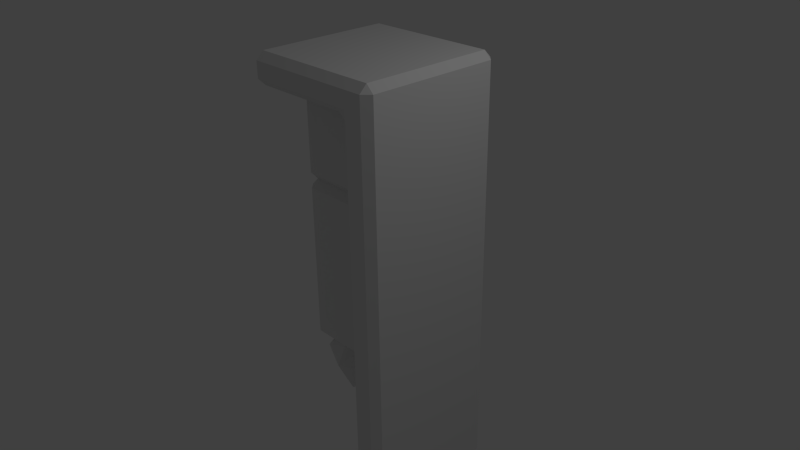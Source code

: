 # Source: robot.blend  (saved by Blender 2.69.0; exported with 4.5.12 LTS)
import bpy
from mathutils import Matrix  # noqa: F401  (used for matrix-valued properties, if any)

bpy.ops.wm.read_factory_settings(use_empty=True)
scene = bpy.context.scene
scene.name = 'Scene'

# ---- collections
col_collection_1 = bpy.data.collections.new('Collection 1'); scene.collection.children.link(col_collection_1)

# ---- materials (node trees are filled in below, after node groups)
mat_material = bpy.data.materials.new('Material')
mat_material.alpha_threshold = 0.0
mat_material.use_transparent_shadow = False
mat_material.roughness = 0.5
mat_material.line_color = (0.0, 0.0, 0.0, 1.0)

# ---- material node trees

# ---- world
world_world = bpy.data.worlds.new('World'); scene.world = world_world
world_world.color = (0.05088, 0.05088, 0.05088)
world_world.use_sun_shadow = False
world_world.sun_shadow_jitter_overblur = 0.0
world_world.cycles.sampling_method = 'MANUAL'
world_world.cycles.sample_map_resolution = 256

# ---- cameras
cam_camera = bpy.data.cameras.new('Camera')
cam_camera.clip_end = 100.0
cam_camera.lens = 35.0
cam_camera.sensor_width = 32.0
cam_camera.sensor_height = 18.0
cam_camera.ortho_scale = 7.314
cam_camera.dof.focus_distance = 0.0
cam_camera.dof.aperture_fstop = 128.0

# ---- lights
light_lamp = bpy.data.lights.new('Lamp', 'POINT')
light_lamp.transmission_factor = 0.0
light_lamp.cutoff_distance = 30.0
light_lamp.energy = 100.0
light_lamp.shadow_buffer_clip_start = 1.001
light_lamp.shadow_soft_size = 0.1
light_lamp.shadow_maximum_resolution = 0.006
light_lamp.use_absolute_resolution = True
light_lamp.cycles.use_multiple_importance_sampling = False

# ---- meshes
me_cube_003 = bpy.data.meshes.new('Cube.003')
me_cube_003.from_pydata([(0.3112, -0.2783, -1.719), (-0.3112, -0.2783, -1.719), (-0.3112, 0.3441, -1.719), (0.3112, 0.3441, -1.719), (0.3112, -0.2783, -1.097), (-0.3112, -0.2783, -1.097), (-0.3112, 0.3441, -1.097), (0.3112, 0.3441, -1.097), (0.0, -0.4339, -0.9412), (0.0, -0.4339, -1.875), (5.96e-08, 0.4998, -0.9412), (5.96e-08, 0.4998, -1.875), (0.4668, -0.4339, -1.408), (-0.4668, -0.4339, -1.408), (-0.4668, 0.4998, -1.408), (0.4668, 0.4998, -1.408), (0.0, -0.6673, -1.408), (5.96e-08, 0.7332, -1.408)], [], [(16, 13, 1, 9), (13, 14, 2, 1), (17, 15, 3, 11), (15, 12, 0, 3), (9, 1, 2, 11), (10, 6, 5, 8), (12, 16, 9, 0), (14, 17, 11, 2), (0, 9, 11, 3), (7, 10, 8, 4), (8, 5, 13, 16), (5, 6, 14, 13), (10, 7, 15, 17), (7, 4, 12, 15), (4, 8, 16, 12), (6, 10, 17, 14)])
me_cube_003.use_remesh_preserve_volume = False
me_cube_003.use_remesh_preserve_attributes = False
me_cube_003.use_mirror_vertex_groups = False
me_cube_003.update()
me_cube_002 = bpy.data.meshes.new('Cube.002')
me_cube_002.from_pydata([(-0.5008, -0.5462, 2.154), (-0.5008, -0.4462, 2.254), (-0.6008, -0.4462, 2.154), (-0.6008, -0.4462, 1.153), (-0.5008, -0.5462, 1.153), (0.6008, -0.4462, 1.153), (0.5008, -0.5462, 1.153), (0.6008, -0.4462, 2.154), (0.5008, -0.4462, 2.254), (0.5008, -0.5462, 2.154), (-0.6008, 0.5554, 2.154), (-0.5008, 0.5554, 2.254), (-0.5008, 0.6554, 2.154), (-0.6008, 0.5554, 1.153), (-0.5008, 0.6554, 1.153), (0.5008, 0.6554, 1.153), (0.6008, 0.5554, 1.153), (0.6008, 0.5554, 2.154), (0.5008, 0.6554, 2.154), (0.5008, 0.5554, 2.254), (-0.5008, -0.5462, 0.9432), (-0.5008, -0.4462, 1.043), (-0.6008, -0.4462, 0.9432), (-0.6008, -0.4462, -1.146), (-0.5008, -0.4462, -1.246), (-0.5008, -0.5462, -1.146), (0.5008, -0.4462, -1.246), (0.6008, -0.4462, -1.146), (0.5008, -0.5462, -1.146), (0.6008, -0.4462, 0.9432), (0.5008, -0.4462, 1.043), (0.5008, -0.5462, 0.9432), (-0.6008, 0.5554, 0.9432), (-0.5008, 0.5554, 1.043), (-0.5008, 0.6554, 0.9432), (-0.6008, 0.5554, -1.146), (-0.5008, 0.6554, -1.146), (-0.5008, 0.5554, -1.246), (0.5008, 0.5554, -1.246), (0.5008, 0.6554, -1.146), (0.6008, 0.5554, -1.146), (0.6008, 0.5554, 0.9432), (0.5008, 0.6554, 0.9432), (0.5008, 0.5554, 1.043)], [], [(10, 13, 3, 2), (0, 4, 6, 9), (16, 17, 7, 5), (18, 15, 14, 12), (19, 11, 1, 8), (32, 35, 23, 22), (20, 25, 28, 31), (40, 41, 29, 27), (42, 39, 36, 34), (37, 38, 26, 24), (0, 1, 2), (7, 8, 9), (10, 11, 12), (17, 18, 19), (20, 21, 22), (23, 24, 25), (26, 27, 28), (29, 30, 31), (32, 33, 34), (35, 36, 37), (38, 39, 40), (41, 42, 43), (1, 11, 10, 2), (12, 14, 13, 10), (4, 0, 2, 3), (15, 18, 17, 16), (19, 8, 7, 17), (9, 6, 5, 7), (18, 12, 11, 19), (0, 9, 8, 1), (21, 33, 32, 22), (34, 36, 35, 32), (37, 24, 23, 35), (25, 20, 22, 23), (36, 39, 38, 37), (40, 27, 26, 38), (28, 25, 24, 26), (39, 42, 41, 40), (43, 30, 29, 41), (31, 28, 27, 29), (42, 34, 33, 43), (20, 31, 30, 21), (3, 21, 4), (30, 5, 6), (13, 14, 33), (43, 15, 16), (33, 21, 3, 13), (14, 15, 43, 33), (16, 5, 30, 43), (6, 4, 21, 30)])
me_cube_002.materials.append(mat_material)
me_cube_002.use_remesh_preserve_volume = False
me_cube_002.use_remesh_preserve_attributes = False
me_cube_002.use_mirror_vertex_groups = False
me_cube_002.update()
me_cube = bpy.data.meshes.new('Cube')
me_cube.from_pydata([(0.9541, 0.9362, -3.217), (0.9541, 1.036, -3.117), (1.054, 0.9362, -3.117), (1.054, 0.9362, 2.152), (0.9541, 1.036, 2.152), (0.9541, 1.036, 2.352), (1.054, 0.9362, 2.352), (1.054, -0.8638, 2.152), (1.054, -0.8638, 2.352), (0.9541, -0.9638, 2.352), (0.9541, -0.9638, 2.152), (0.9541, -0.9638, -3.117), (0.9541, -0.8638, -3.217), (1.054, -0.8638, -3.117), (0.7042, 1.036, -3.117), (0.7042, 0.9362, -3.217), (0.6042, 0.9362, -3.117), (0.5042, 1.036, 2.352), (0.7042, 1.036, 2.352), (0.7042, 1.036, 2.152), (0.6042, 0.9362, 2.152), (0.5042, 0.9362, 2.252), (0.7042, -0.9638, 2.152), (0.7042, -0.9638, 2.352), (0.5042, -0.9638, 2.352), (0.5042, -0.8638, 2.252), (0.6042, -0.8638, 2.152), (0.7042, -0.8638, -3.217), (0.7042, -0.9638, -3.117), (0.6042, -0.8638, -3.117), (0.9541, 0.9362, 2.67), (1.054, 0.9362, 2.57), (0.9541, 1.036, 2.57), (0.9541, -0.9638, 2.57), (1.054, -0.8638, 2.57), (0.9541, -0.8638, 2.67), (0.7042, 0.9362, 2.67), (0.7042, 1.036, 2.57), (0.5042, 1.036, 2.57), (0.5042, 0.9362, 2.67), (0.5042, -0.9638, 2.57), (0.7042, -0.9638, 2.57), (0.7042, -0.8638, 2.67), (0.5042, -0.8638, 2.67), (-0.8554, 1.036, 2.352), (-0.8554, 0.9362, 2.252), (-0.9554, 0.9362, 2.352), (-0.9554, -0.8638, 2.352), (-0.8554, -0.8638, 2.252), (-0.8554, -0.9638, 2.352), (-0.9554, 0.9362, 2.57), (-0.8554, 0.9362, 2.67), (-0.8554, 1.036, 2.57), (-0.8554, -0.9638, 2.57), (-0.8554, -0.8638, 2.67), (-0.9554, -0.8638, 2.57)], [], [(15, 0, 12, 27), (21, 25, 48, 45), (5, 18, 37, 32), (30, 36, 42, 35), (23, 9, 33, 41), (1, 14, 19, 4), (43, 39, 51, 54), (16, 29, 26, 20), (8, 6, 31, 34), (10, 22, 28, 11), (24, 40, 53, 49), (46, 47, 55, 50), (38, 17, 44, 52), (0, 1, 2), (3, 4, 5, 6), (7, 8, 9, 10), (11, 12, 13), (14, 15, 16), (17, 18, 19, 20, 21), (22, 23, 24, 25, 26), (27, 28, 29), (30, 31, 32), (33, 34, 35), (36, 37, 38, 39), (40, 41, 42, 43), (44, 45, 46), (47, 48, 49), (50, 51, 52), (53, 54, 55), (1, 4, 3, 2), (2, 13, 12, 0), (0, 15, 14, 1), (6, 8, 7, 3), (4, 19, 18, 5), (10, 11, 13, 7), (9, 23, 22, 10), (11, 28, 27, 12), (16, 20, 19, 14), (15, 27, 29, 16), (20, 26, 25, 21), (26, 29, 28, 22), (30, 35, 34, 31), (32, 37, 36, 30), (35, 42, 41, 33), (39, 43, 42, 36), (37, 18, 17, 38), (23, 41, 40, 24), (8, 34, 33, 9), (31, 6, 5, 32), (45, 48, 47, 46), (50, 55, 54, 51), (52, 44, 46, 50), (49, 53, 55, 47), (48, 25, 24, 49), (43, 54, 53, 40), (51, 39, 38, 52), (21, 45, 44, 17), (2, 3, 7, 13)])
me_cube.materials.append(mat_material)
me_cube.use_remesh_preserve_volume = False
me_cube.use_remesh_preserve_attributes = False
me_cube.use_mirror_vertex_groups = False
me_cube.update()

# ---- objects
ob_jointarm_forearm = bpy.data.objects.new('jointArm-Forearm', me_cube_003)
ob_arm = bpy.data.objects.new('arm', me_cube_002)
ob_protector = bpy.data.objects.new('protector', me_cube)
ob_lamp = bpy.data.objects.new('Lamp', light_lamp)
ob_camera = bpy.data.objects.new('Camera', cam_camera)

# ---- transforms, parenting, visibility, modifiers, constraints
ob_jointarm_forearm.location = (0.0, 0.0, 0.0)
ob_jointarm_forearm.lineart.crease_threshold = 0.0
ob_arm.location = (0.0, 0.0, 0.0)
ob_arm.lock_rotations_4d = False
ob_arm.empty_display_type = 'ARROWS'
ob_arm.lineart.crease_threshold = 0.0
ob_protector.location = (0.0, 0.0, 0.0)
ob_protector.lock_rotations_4d = False
ob_protector.empty_display_type = 'ARROWS'
ob_protector.lineart.crease_threshold = 0.0
ob_lamp.location = (4.076, 1.005, 5.904)
ob_lamp.rotation_euler = (0.6503, 0.05522, 1.866)
ob_lamp.lock_rotations_4d = False
ob_lamp.empty_display_type = 'ARROWS'
ob_lamp.color = (0.0, 0.0, 0.0, 0.0)
ob_lamp.lineart.crease_threshold = 0.0
ob_camera.location = (7.481, -6.508, 5.344)
ob_camera.rotation_euler = (1.109, 0.01082, 0.8149)
ob_camera.lock_rotations_4d = False
ob_camera.empty_display_type = 'ARROWS'
ob_camera.color = (0.0, 0.0, 0.0, 0.0)
ob_camera.display_type = 'WIRE'
ob_camera.lineart.crease_threshold = 0.0

# ---- collection membership
col_collection_1.objects.link(ob_jointarm_forearm)
col_collection_1.objects.link(ob_arm)
col_collection_1.objects.link(ob_protector)
col_collection_1.objects.link(ob_lamp)
col_collection_1.objects.link(ob_camera)

# ---- scene / render settings (as saved in the file)
scene.camera = ob_camera
scene.frame_start = 1; scene.frame_end = 250; scene.frame_set(1)
scene.render.engine = 'BLENDER_EEVEE_NEXT'
scene.render.image_settings.compression = 90
scene.render.resolution_percentage = 50
scene.render.dither_intensity = 0.0
scene.cycles.use_denoising = False
scene.cycles.samples = 10
scene.cycles.sampling_pattern = 'TABULATED_SOBOL'
scene.cycles.light_sampling_threshold = 0.0
scene.cycles.use_adaptive_sampling = False
scene.cycles.use_light_tree = False
scene.cycles.blur_glossy = 0.0
scene.cycles.volume_bounces = 1
scene.cycles.pixel_filter_type = 'GAUSSIAN'
scene.cycles.sample_clamp_indirect = 0.0
scene.view_settings.view_transform = 'Standard'
bpy.context.view_layer.update()
